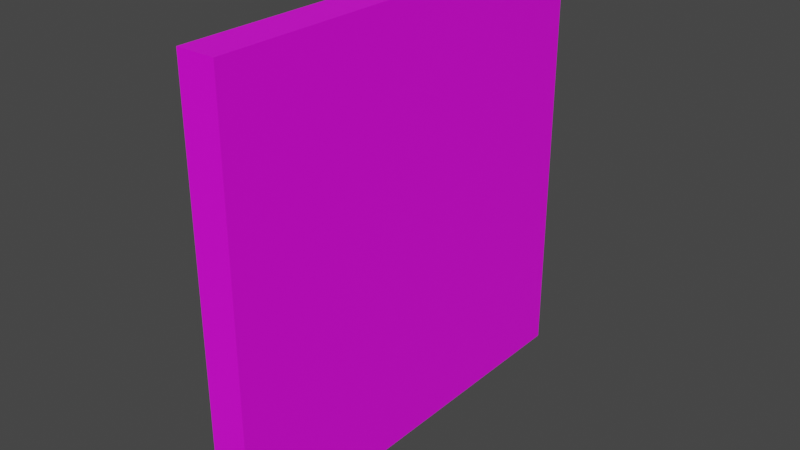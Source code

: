 # Source: wall.blend  (saved by Blender 3.6.13; exported with 4.5.12 LTS)
import bpy
from mathutils import Matrix  # noqa: F401  (used for matrix-valued properties, if any)

bpy.ops.wm.read_factory_settings(use_empty=True)
scene = bpy.context.scene
scene.name = 'Scene'

# ---- collections
col_collection = bpy.data.collections.new('Collection'); scene.collection.children.link(col_collection)

# ---- images (referenced by path relative to the original .blend; pixels are not part of the script)
import os
ASSET_DIR = os.environ.get("B2B_ASSET_DIR", "")  # directory of the original .blend (textures are referenced by path, not embedded)
HERE = os.path.dirname(os.path.abspath(__file__))  # packed textures are extracted next to this script under _unpacked/

def load_image(name, relpath, width, height, colorspace="sRGB"):
    """Load a texture the original file referenced (path relative to the .blend, or extracted next to this script)."""
    p = next((c for c in (os.path.join(HERE, relpath), os.path.join(ASSET_DIR, relpath)) if relpath and os.path.exists(c)), "")
    if p:
        img = bpy.data.images.load(p, check_existing=True)
        img.name = name
    else:  # same state as the original file: an image datablock whose file is absent (Cycles renders it pink)
        img = bpy.data.images.new(name, width, height)
        img.source = "FILE"
        img.filepath = "//" + (relpath or name)
    img.colorspace_settings.name = colorspace
    return img
img_concrete2_jpg = load_image('concrete2.jpg', 'concrete2.jpg', 1024, 1024, 'sRGB')

# ---- materials (node trees are filled in below, after node groups)
mat_wall = bpy.data.materials.new('Wall')
mat_wall.alpha_threshold = 0.0
mat_wall.use_transparent_shadow = False
mat_wall.roughness = 0.5
mat_wall.line_color = (0.0, 0.0, 0.0, 1.0)

# ---- material node trees
mat_wall.use_nodes = True; mat_wall.node_tree.nodes.clear()
_N = mat_wall.node_tree.nodes; _L = mat_wall.node_tree.links
n0 = _N.new('ShaderNodeBsdfPrincipled'); n0.name = 'Principled BSDF'; n0.location = (10, 300)
n0.distribution = 'GGX'
n0.subsurface_method = 'RANDOM_WALK_SKIN'
n0.inputs[3].default_value = 1.45
n0.inputs[27].default_value = (0.0, 0.0, 0.0, 1.0)
n0.inputs[28].default_value = 1.0
n1 = _N.new('ShaderNodeTexImage'); n1.name = 'Image Texture'; n1.location = (-436, 295)
n1.image = img_concrete2_jpg
n1.projection_blend = 0.1455
n2 = _N.new('ShaderNodeOutputMaterial'); n2.name = 'Material Output'; n2.location = (413, 284)
_L.new(n0.outputs[0], n2.inputs[0])
_L.new(n1.outputs[0], n0.inputs[0])
n2.is_active_output = True

# ---- world
world_world = bpy.data.worlds.new('World'); scene.world = world_world
world_world.use_nodes = True; world_world.node_tree.nodes.clear()
_N = world_world.node_tree.nodes; _L = world_world.node_tree.links
n0 = _N.new('ShaderNodeOutputWorld'); n0.name = 'World Output'; n0.location = (300, 300)
n1 = _N.new('ShaderNodeBackground'); n1.name = 'Background'; n1.location = (10, 300)
n1.inputs[0].default_value = (0.05088, 0.05088, 0.05088, 1.0)
_L.new(n1.outputs[0], n0.inputs[0])
n0.is_active_output = True
world_world.color = (0.05088, 0.05088, 0.05088)
world_world.use_sun_shadow = False
world_world.sun_shadow_jitter_overblur = 0.0

# ---- meshes
me_cube = bpy.data.meshes.new('Cube')
me_cube.from_pydata([(1.0, 1.0, 1.0), (1.0, 1.0, -1.0), (1.0, -1.0, 1.0), (1.0, -1.0, -1.0), (-1.0, 1.0, 1.0), (-1.0, 1.0, -1.0), (-1.0, -1.0, 1.0), (-1.0, -1.0, -1.0)], [], [(0, 4, 6, 2), (3, 2, 6, 7), (7, 6, 4, 5), (5, 1, 3, 7), (1, 0, 2, 3), (5, 4, 0, 1)])
_uv = me_cube.uv_layers.new(name='UVMap')
_uv.uv.foreach_set('vector', [0.6575, 1.0, 0.5425, 1.0, 0.5425, 0.0, 0.6575, 0.0, 0.5613, 0.0, 0.5613, 1.0, 0.6387, 1.0, 0.6387, 0.0, 0.0, 0.0, 0.0, 1.0, 1.0, 1.0, 1.0, 0.0, 0.6739, 1.0, 0.5261, 1.0, 0.5261, 0.0, 0.6739, 0.0, 1.0, 0.0, 1.0, 1.0, 0.0, 1.0, 0.0, 0.0, 0.5556, 0.0, 0.5556, 1.0, 0.6444, 1.0, 0.6444, 0.0])
me_cube.materials.append(mat_wall)
me_cube.use_mirror_vertex_groups = False
me_cube.update()

# ---- objects
ob_wall = bpy.data.objects.new('Wall', me_cube)

# ---- transforms, parenting, visibility, modifiers, constraints
ob_wall.location = (3.478e-09, -2.484e-08, 2.0)
ob_wall.scale = (0.175, 2.0, 2.0)
ob_wall.lock_rotations_4d = False
ob_wall.empty_display_type = 'ARROWS'
ob_wall.lineart.crease_threshold = 0.0

# ---- collection membership
col_collection.objects.link(ob_wall)

# ---- scene / render settings (as saved in the file)
scene.frame_start = 1; scene.frame_end = 250; scene.frame_set(1)
scene.render.engine = 'BLENDER_EEVEE_NEXT'
scene.cycles.sampling_pattern = 'TABULATED_SOBOL'
scene.view_settings.view_transform = 'Filmic'
bpy.context.view_layer.update()

# ---- added for rendering (the .blend has no active camera and no usable light): camera, sun
cam_auto = bpy.data.cameras.new('AutoCamera')
cam_auto.lens = 50.0
cam_auto.sensor_width = 36.0
cam_auto.clip_end = 1000.0
ob_auto_camera = bpy.data.objects.new('AutoCamera', cam_auto)
scene.collection.objects.link(ob_auto_camera)
ob_auto_camera.location = (5.24387, -6.29264, 6.1951)
ob_auto_camera.rotation_euler = (1.09748, -7.21219e-08, 0.694738)
scene.camera = ob_auto_camera
light_auto_sun = bpy.data.lights.new('AutoSun', 'SUN')
light_auto_sun.energy = 3.0
light_auto_sun.angle = 0.0523599
ob_auto_sun = bpy.data.objects.new('AutoSun', light_auto_sun)
scene.collection.objects.link(ob_auto_sun)
ob_auto_sun.rotation_euler = (0.872665, 0.174533, 0.523599)
bpy.context.view_layer.update()
